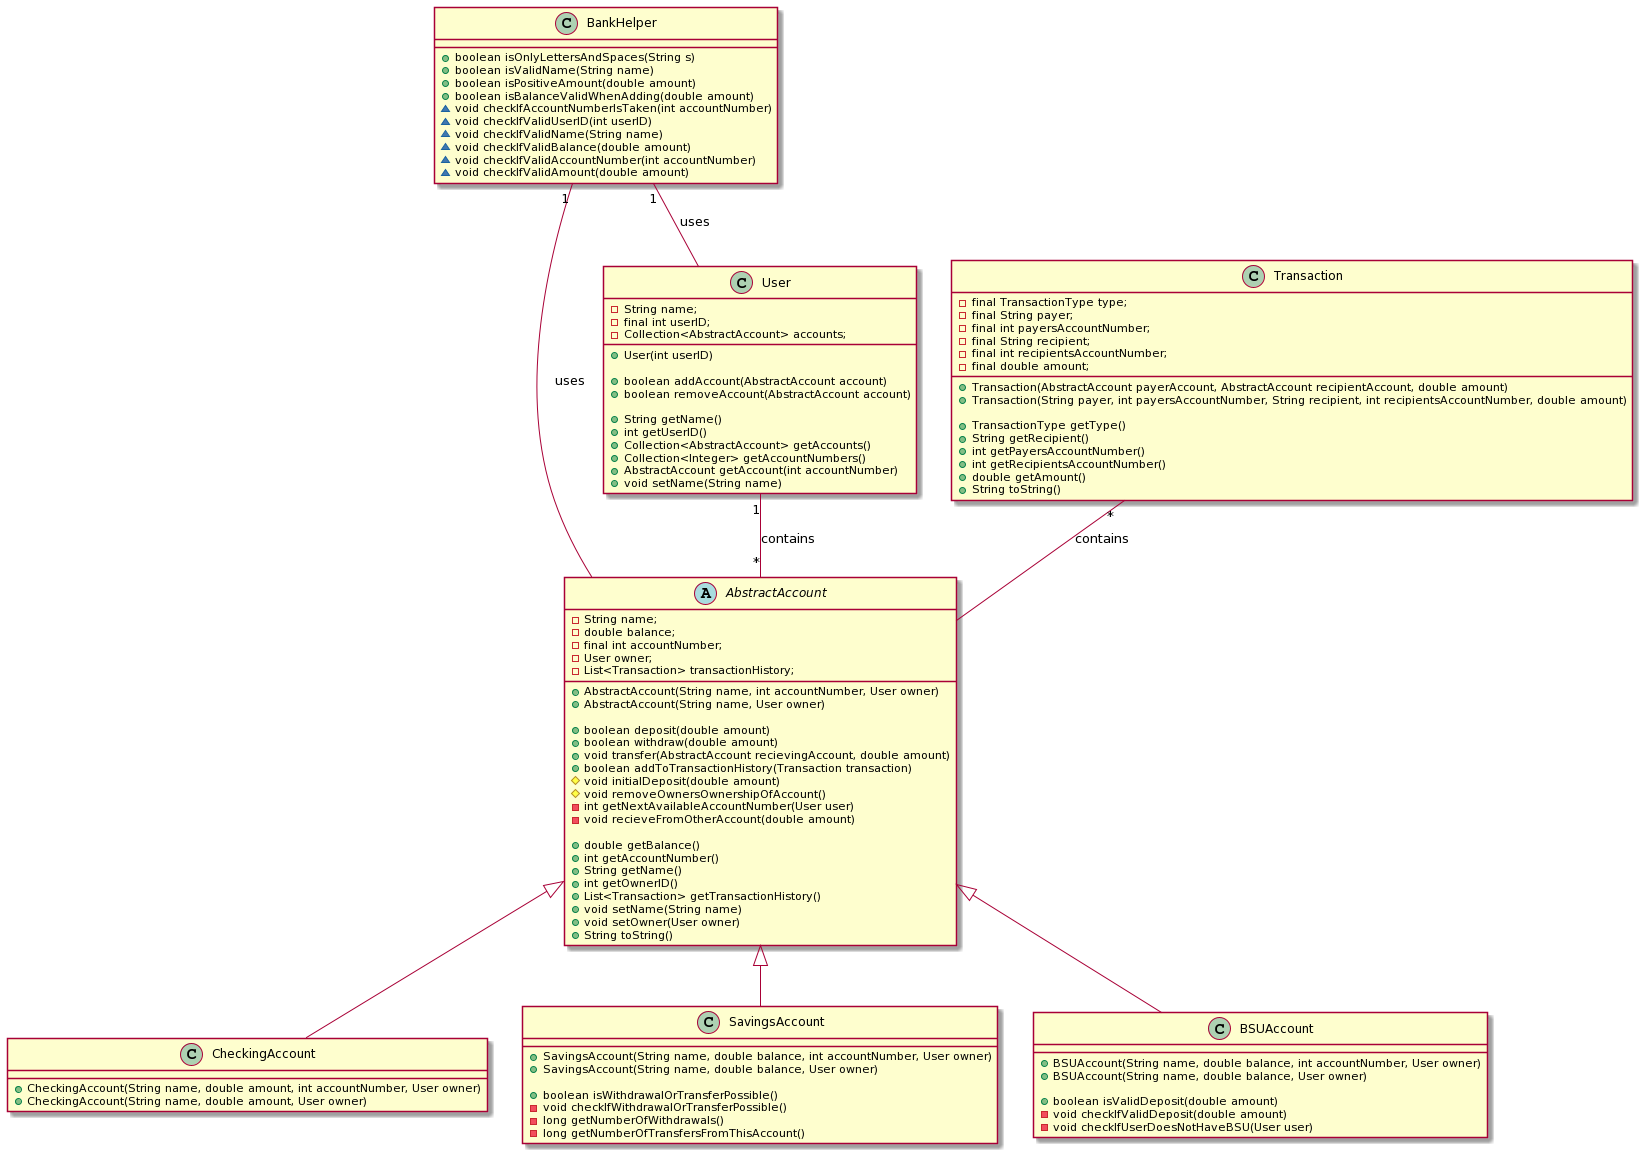

The diagram above was rendered by PlantUML. Its source (embedded in the PNG):
@startuml
abstract class AbstractAccount {
    - String name;
    - double balance;
    - final int accountNumber;
    - User owner;
    - List<Transaction> transactionHistory;
    
    + AbstractAccount(String name, int accountNumber, User owner)
    + AbstractAccount(String name, User owner)
    
    + boolean deposit(double amount)
    + boolean withdraw(double amount)
    + void transfer(AbstractAccount recievingAccount, double amount)
    + boolean addToTransactionHistory(Transaction transaction)
    # void initialDeposit(double amount)
    # void removeOwnersOwnershipOfAccount()
    - int getNextAvailableAccountNumber(User user)
    - void recieveFromOtherAccount(double amount)
    
    + double getBalance()
    + int getAccountNumber()
    + String getName()
    + int getOwnerID()
    + List<Transaction> getTransactionHistory()
    + void setName(String name)
    + void setOwner(User owner)
    + String toString()
}

class CheckingAccount {
    + CheckingAccount(String name, double amount, int accountNumber, User owner)
    + CheckingAccount(String name, double amount, User owner)
}

class SavingsAccount {
    + SavingsAccount(String name, double balance, int accountNumber, User owner)
    + SavingsAccount(String name, double balance, User owner)
    
    + boolean isWithdrawalOrTransferPossible()
    - void checkIfWithdrawalOrTransferPossible()
    - long getNumberOfWithdrawals()
    - long getNumberOfTransfersFromThisAccount()
}

class BSUAccount {
    + BSUAccount(String name, double balance, int accountNumber, User owner)
    + BSUAccount(String name, double balance, User owner)
    
    + boolean isValidDeposit(double amount)
    - void checkIfValidDeposit(double amount)
    - void checkIfUserDoesNotHaveBSU(User user)
}

class User {
    - String name;
    - final int userID;
    - Collection<AbstractAccount> accounts;
    
    + User(int userID)
    
    + boolean addAccount(AbstractAccount account)
    + boolean removeAccount(AbstractAccount account)
    
    + String getName()
    + int getUserID()
    + Collection<AbstractAccount> getAccounts()
    + Collection<Integer> getAccountNumbers()
    + AbstractAccount getAccount(int accountNumber)
    + void setName(String name)

}

class Transaction {
    - final TransactionType type;
    - final String payer;
    - final int payersAccountNumber;
    - final String recipient;
    - final int recipientsAccountNumber;
    - final double amount;
    
    + Transaction(AbstractAccount payerAccount, AbstractAccount recipientAccount, double amount)
    + Transaction(String payer, int payersAccountNumber, String recipient, int recipientsAccountNumber, double amount)
    
    + TransactionType getType()
    + String getRecipient()
    + int getPayersAccountNumber()
    + int getRecipientsAccountNumber()
    + double getAmount()
    + String toString()
}

class BankHelper {
    + boolean isOnlyLettersAndSpaces(String s)
    + boolean isValidName(String name)
    + boolean isPositiveAmount(double amount)
    + boolean isBalanceValidWhenAdding(double amount)
    ~ void checkIfAccountNumberIsTaken(int accountNumber)
    ~ void checkIfValidUserID(int userID)
    ~ void checkIfValidName(String name)
    ~ void checkIfValidBalance(double amount)
    ~ void checkIfValidAccountNumber(int accountNumber)
    ~ void checkIfValidAmount(double amount)
}


AbstractAccount <|-- CheckingAccount 
AbstractAccount <|-- SavingsAccount 
AbstractAccount <|-- BSUAccount 

User "1" -- "*" AbstractAccount : contains

Transaction "*" -- AbstractAccount : contains

BankHelper "1" -- AbstractAccount : uses

BankHelper "1" -- User : uses
@enduml